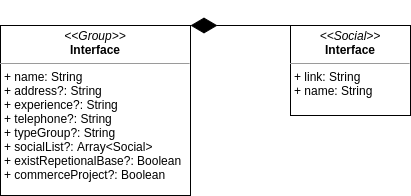

The diagram above was exported from draw.io. Its source (the exported page's mxGraphModel, read from the mxfile embedded in the PNG):
<mxGraphModel dx="1422" dy="719" grid="1" gridSize="10" guides="1" tooltips="1" connect="1" arrows="1" fold="1" page="1" pageScale="1" pageWidth="850" pageHeight="1100" math="0" shadow="0" extFonts="Permanent Marker^https://fonts.googleapis.com/css?family=Permanent+Marker">
  <root>
    <mxCell id="0" />
    <mxCell id="1" parent="0" />
    <mxCell id="k4xjLCLfWOA23sTWUFPd-1" value="&lt;p style=&quot;margin: 0px ; margin-top: 4px ; text-align: center&quot;&gt;&lt;i&gt;&amp;lt;&amp;lt;Group&amp;gt;&amp;gt;&lt;/i&gt;&lt;br&gt;&lt;b&gt;Interface&lt;/b&gt;&lt;/p&gt;&lt;hr size=&quot;1&quot;&gt;&lt;p style=&quot;margin: 0px ; margin-left: 4px&quot;&gt;+ name: String&lt;br&gt;&lt;/p&gt;&lt;p style=&quot;margin: 0px ; margin-left: 4px&quot;&gt;+ address?: String&lt;/p&gt;&lt;p style=&quot;margin: 0px ; margin-left: 4px&quot;&gt;+ experience?: String&lt;/p&gt;&lt;p style=&quot;margin: 0px ; margin-left: 4px&quot;&gt;+ telephone?: String&lt;/p&gt;&lt;p style=&quot;margin: 0px ; margin-left: 4px&quot;&gt;+ typeGroup?: String&lt;/p&gt;&lt;p style=&quot;margin: 0px ; margin-left: 4px&quot;&gt;+ socialList?: Array&amp;lt;Social&amp;gt;&lt;/p&gt;&lt;p style=&quot;margin: 0px ; margin-left: 4px&quot;&gt;+ existRepetionalBase?: Boolean&lt;/p&gt;&lt;p style=&quot;margin: 0px ; margin-left: 4px&quot;&gt;+ commerceProject?: Boolean&lt;/p&gt;&lt;p style=&quot;margin: 0px ; margin-left: 4px&quot;&gt;&lt;br&gt;&lt;/p&gt;" style="verticalAlign=top;align=left;overflow=fill;fontSize=12;fontFamily=Helvetica;html=1;" parent="1" vertex="1">
      <mxGeometry x="180" y="55" width="190" height="170" as="geometry" />
    </mxCell>
    <mxCell id="k4xjLCLfWOA23sTWUFPd-3" value="&lt;p style=&quot;margin: 0px ; margin-top: 4px ; text-align: center&quot;&gt;&lt;i&gt;&amp;lt;&amp;lt;Social&amp;gt;&amp;gt;&lt;/i&gt;&lt;br&gt;&lt;b&gt;Interface&lt;/b&gt;&lt;/p&gt;&lt;hr size=&quot;1&quot;&gt;&lt;p style=&quot;margin: 0px ; margin-left: 4px&quot;&gt;+ link: String&lt;/p&gt;&lt;p style=&quot;margin: 0px ; margin-left: 4px&quot;&gt;+ name: String&lt;/p&gt;" style="verticalAlign=top;align=left;overflow=fill;fontSize=12;fontFamily=Helvetica;html=1;" parent="1" vertex="1">
      <mxGeometry x="470" y="55" width="120" height="90" as="geometry" />
    </mxCell>
    <mxCell id="k4xjLCLfWOA23sTWUFPd-4" value="" style="endArrow=diamondThin;endFill=1;endSize=24;html=1;entryX=1;entryY=0;entryDx=0;entryDy=0;exitX=0;exitY=0;exitDx=0;exitDy=0;" parent="1" source="k4xjLCLfWOA23sTWUFPd-3" target="k4xjLCLfWOA23sTWUFPd-1" edge="1">
      <mxGeometry width="160" relative="1" as="geometry">
        <mxPoint x="330" y="440" as="sourcePoint" />
        <mxPoint x="490" y="440" as="targetPoint" />
      </mxGeometry>
    </mxCell>
  </root>
</mxGraphModel>